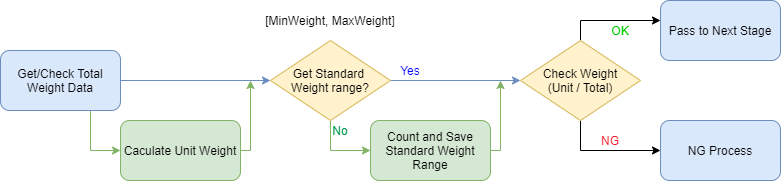

The diagram above was exported from draw.io. Its source (the exported page's mxGraphModel, read from the mxfile embedded in the PNG):
<mxGraphModel dx="1086" dy="806" grid="1" gridSize="10" guides="1" tooltips="1" connect="1" arrows="1" fold="1" page="1" pageScale="1" pageWidth="827" pageHeight="1169" math="0" shadow="0">
  <root>
    <mxCell id="WIyWlLk6GJQsqaUBKTNV-0" />
    <mxCell id="WIyWlLk6GJQsqaUBKTNV-1" parent="WIyWlLk6GJQsqaUBKTNV-0" />
    <mxCell id="uasSFQx6lPSnuYzLvYQX-10" style="edgeStyle=orthogonalEdgeStyle;rounded=0;orthogonalLoop=1;jettySize=auto;html=1;exitX=1;exitY=0.5;exitDx=0;exitDy=0;entryX=0;entryY=0.5;entryDx=0;entryDy=0;fillColor=#dae8fc;strokeColor=#6c8ebf;" parent="WIyWlLk6GJQsqaUBKTNV-1" source="uasSFQx6lPSnuYzLvYQX-2" target="uasSFQx6lPSnuYzLvYQX-3" edge="1">
      <mxGeometry relative="1" as="geometry" />
    </mxCell>
    <mxCell id="uasSFQx6lPSnuYzLvYQX-14" style="edgeStyle=orthogonalEdgeStyle;rounded=0;orthogonalLoop=1;jettySize=auto;html=1;entryX=0;entryY=0.5;entryDx=0;entryDy=0;fillColor=#d5e8d4;strokeColor=#82b366;" parent="WIyWlLk6GJQsqaUBKTNV-1" source="uasSFQx6lPSnuYzLvYQX-2" target="uasSFQx6lPSnuYzLvYQX-4" edge="1">
      <mxGeometry relative="1" as="geometry">
        <Array as="points">
          <mxPoint x="110" y="630" />
        </Array>
      </mxGeometry>
    </mxCell>
    <mxCell id="uasSFQx6lPSnuYzLvYQX-2" value="&lt;span style=&quot;white-space: normal&quot;&gt;Get/Check Total Weight Data&lt;/span&gt;" style="rounded=1;whiteSpace=wrap;html=1;fillColor=#dae8fc;strokeColor=#6c8ebf;" parent="WIyWlLk6GJQsqaUBKTNV-1" vertex="1">
      <mxGeometry x="20" y="530" width="120" height="60" as="geometry" />
    </mxCell>
    <mxCell id="uasSFQx6lPSnuYzLvYQX-13" style="edgeStyle=orthogonalEdgeStyle;rounded=0;orthogonalLoop=1;jettySize=auto;html=1;fillColor=#dae8fc;strokeColor=#6c8ebf;" parent="WIyWlLk6GJQsqaUBKTNV-1" source="uasSFQx6lPSnuYzLvYQX-3" edge="1">
      <mxGeometry relative="1" as="geometry">
        <mxPoint x="540" y="560" as="targetPoint" />
      </mxGeometry>
    </mxCell>
    <mxCell id="uasSFQx6lPSnuYzLvYQX-17" style="edgeStyle=orthogonalEdgeStyle;rounded=0;orthogonalLoop=1;jettySize=auto;html=1;fillColor=#d5e8d4;strokeColor=#82b366;" parent="WIyWlLk6GJQsqaUBKTNV-1" source="uasSFQx6lPSnuYzLvYQX-3" target="uasSFQx6lPSnuYzLvYQX-6" edge="1">
      <mxGeometry relative="1" as="geometry">
        <Array as="points">
          <mxPoint x="420" y="630" />
        </Array>
      </mxGeometry>
    </mxCell>
    <mxCell id="uasSFQx6lPSnuYzLvYQX-3" value="&lt;span style=&quot;white-space: normal&quot;&gt;Get Standard &lt;br&gt;Weight range?&lt;/span&gt;" style="rhombus;whiteSpace=wrap;html=1;fillColor=#fff2cc;strokeColor=#d6b656;" parent="WIyWlLk6GJQsqaUBKTNV-1" vertex="1">
      <mxGeometry x="290" y="520" width="120" height="80" as="geometry" />
    </mxCell>
    <mxCell id="uasSFQx6lPSnuYzLvYQX-16" style="edgeStyle=orthogonalEdgeStyle;rounded=0;orthogonalLoop=1;jettySize=auto;html=1;fillColor=#d5e8d4;strokeColor=#82b366;" parent="WIyWlLk6GJQsqaUBKTNV-1" source="uasSFQx6lPSnuYzLvYQX-4" edge="1">
      <mxGeometry relative="1" as="geometry">
        <mxPoint x="270" y="560" as="targetPoint" />
        <Array as="points">
          <mxPoint x="270" y="630" />
        </Array>
      </mxGeometry>
    </mxCell>
    <mxCell id="uasSFQx6lPSnuYzLvYQX-4" value="&lt;span style=&quot;white-space: normal&quot;&gt;Caculate Unit Weight&lt;/span&gt;" style="rounded=1;whiteSpace=wrap;html=1;fillColor=#d5e8d4;strokeColor=#82b366;" parent="WIyWlLk6GJQsqaUBKTNV-1" vertex="1">
      <mxGeometry x="140" y="600" width="120" height="60" as="geometry" />
    </mxCell>
    <mxCell id="uasSFQx6lPSnuYzLvYQX-18" style="edgeStyle=orthogonalEdgeStyle;rounded=0;orthogonalLoop=1;jettySize=auto;html=1;fillColor=#d5e8d4;strokeColor=#82b366;" parent="WIyWlLk6GJQsqaUBKTNV-1" source="uasSFQx6lPSnuYzLvYQX-6" edge="1">
      <mxGeometry relative="1" as="geometry">
        <mxPoint x="520" y="560" as="targetPoint" />
        <Array as="points">
          <mxPoint x="520" y="630" />
          <mxPoint x="520" y="560" />
        </Array>
      </mxGeometry>
    </mxCell>
    <mxCell id="uasSFQx6lPSnuYzLvYQX-6" value="Count and Save Standard Weight Range" style="rounded=1;whiteSpace=wrap;html=1;fillColor=#d5e8d4;strokeColor=#82b366;" parent="WIyWlLk6GJQsqaUBKTNV-1" vertex="1">
      <mxGeometry x="390" y="600" width="120" height="60" as="geometry" />
    </mxCell>
    <mxCell id="uasSFQx6lPSnuYzLvYQX-7" value="&lt;span style=&quot;text-align: left&quot;&gt;[MinWeight, MaxWeight]&lt;/span&gt;" style="text;html=1;strokeColor=none;fillColor=none;align=center;verticalAlign=middle;whiteSpace=wrap;rounded=0;" parent="WIyWlLk6GJQsqaUBKTNV-1" vertex="1">
      <mxGeometry x="260" y="490" width="180" height="20" as="geometry" />
    </mxCell>
    <mxCell id="uasSFQx6lPSnuYzLvYQX-19" value="&lt;font color=&quot;#0000ff&quot;&gt;Yes&lt;/font&gt;" style="text;html=1;strokeColor=none;fillColor=none;align=center;verticalAlign=middle;whiteSpace=wrap;rounded=0;" parent="WIyWlLk6GJQsqaUBKTNV-1" vertex="1">
      <mxGeometry x="410" y="540" width="40" height="20" as="geometry" />
    </mxCell>
    <mxCell id="uasSFQx6lPSnuYzLvYQX-20" value="&lt;font color=&quot;#00994d&quot;&gt;No&lt;/font&gt;" style="text;html=1;strokeColor=none;fillColor=none;align=center;verticalAlign=middle;whiteSpace=wrap;rounded=0;" parent="WIyWlLk6GJQsqaUBKTNV-1" vertex="1">
      <mxGeometry x="340" y="600" width="40" height="20" as="geometry" />
    </mxCell>
    <mxCell id="fkbDnT2waiOieqspeapu-4" style="edgeStyle=orthogonalEdgeStyle;rounded=0;orthogonalLoop=1;jettySize=auto;html=1;" edge="1" parent="WIyWlLk6GJQsqaUBKTNV-1" source="fkbDnT2waiOieqspeapu-1">
      <mxGeometry relative="1" as="geometry">
        <mxPoint x="680" y="500" as="targetPoint" />
        <Array as="points">
          <mxPoint x="600" y="500" />
        </Array>
      </mxGeometry>
    </mxCell>
    <mxCell id="fkbDnT2waiOieqspeapu-5" style="edgeStyle=orthogonalEdgeStyle;rounded=0;orthogonalLoop=1;jettySize=auto;html=1;exitX=0.5;exitY=1;exitDx=0;exitDy=0;entryX=0;entryY=0.5;entryDx=0;entryDy=0;" edge="1" parent="WIyWlLk6GJQsqaUBKTNV-1" source="fkbDnT2waiOieqspeapu-1" target="fkbDnT2waiOieqspeapu-2">
      <mxGeometry relative="1" as="geometry" />
    </mxCell>
    <mxCell id="fkbDnT2waiOieqspeapu-1" value="Check Weight&lt;br&gt;(Unit / Total)" style="rhombus;whiteSpace=wrap;html=1;fillColor=#fff2cc;strokeColor=#d6b656;" vertex="1" parent="WIyWlLk6GJQsqaUBKTNV-1">
      <mxGeometry x="540" y="520" width="120" height="80" as="geometry" />
    </mxCell>
    <mxCell id="fkbDnT2waiOieqspeapu-2" value="&lt;span style=&quot;white-space: normal&quot;&gt;NG Process&lt;/span&gt;" style="rounded=1;whiteSpace=wrap;html=1;fillColor=#dae8fc;strokeColor=#6c8ebf;" vertex="1" parent="WIyWlLk6GJQsqaUBKTNV-1">
      <mxGeometry x="680" y="600" width="120" height="60" as="geometry" />
    </mxCell>
    <mxCell id="fkbDnT2waiOieqspeapu-3" value="&lt;span style=&quot;white-space: normal&quot;&gt;Pass to Next Stage&lt;/span&gt;" style="rounded=1;whiteSpace=wrap;html=1;fillColor=#dae8fc;strokeColor=#6c8ebf;" vertex="1" parent="WIyWlLk6GJQsqaUBKTNV-1">
      <mxGeometry x="680" y="480" width="120" height="60" as="geometry" />
    </mxCell>
    <mxCell id="fkbDnT2waiOieqspeapu-6" value="&lt;font color=&quot;#00cc00&quot;&gt;OK&lt;/font&gt;" style="text;html=1;strokeColor=none;fillColor=none;align=center;verticalAlign=middle;whiteSpace=wrap;rounded=0;" vertex="1" parent="WIyWlLk6GJQsqaUBKTNV-1">
      <mxGeometry x="620" y="500" width="40" height="20" as="geometry" />
    </mxCell>
    <mxCell id="fkbDnT2waiOieqspeapu-7" value="&lt;font color=&quot;#fc1424&quot;&gt;NG&lt;/font&gt;" style="text;html=1;strokeColor=none;fillColor=none;align=center;verticalAlign=middle;whiteSpace=wrap;rounded=0;" vertex="1" parent="WIyWlLk6GJQsqaUBKTNV-1">
      <mxGeometry x="610" y="610" width="40" height="20" as="geometry" />
    </mxCell>
  </root>
</mxGraphModel>